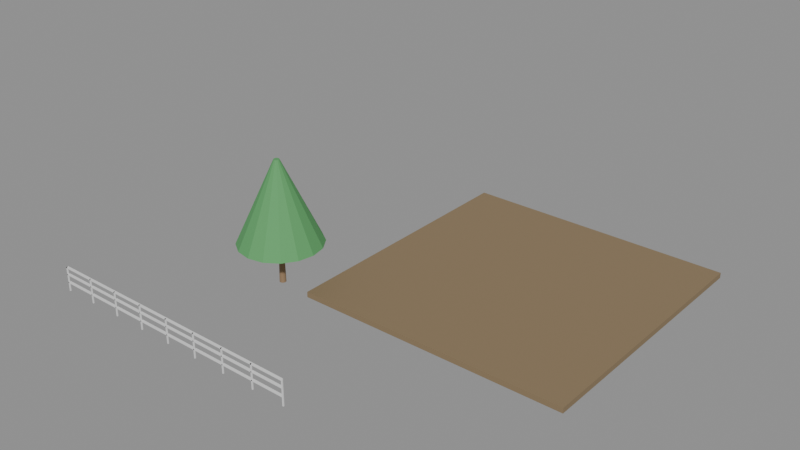 # Source: e1805_after.blend  (saved by Blender 5.2.44; exported with 4.5.12 LTS)
import bpy
from mathutils import Matrix  # noqa: F401  (used for matrix-valued properties, if any)

bpy.ops.wm.read_factory_settings(use_empty=True)
scene = bpy.context.scene
scene.name = 'Scene'

# ---- materials (node trees are filled in below, after node groups)
mat_cesped = bpy.data.materials.new('Cesped')
mat_madera_tronco = bpy.data.materials.new('Madera_Tronco')
mat_follaje = bpy.data.materials.new('Follaje')
mat_madera = bpy.data.materials.new('Madera')

# ---- material node trees
mat_cesped.use_nodes = True; mat_cesped.node_tree.nodes.clear()
_N = mat_cesped.node_tree.nodes; _L = mat_cesped.node_tree.links
n0 = _N.new('ShaderNodeBsdfPrincipled'); n0.name = 'Principled BSDF'; n0.location = (-200, 100)
n0.inputs[0].default_value = (0.25, 0.18, 0.1, 1.0)
n0.inputs[2].default_value = 0.9
n0.inputs[3].default_value = 1.45
n0.inputs[10].default_value = 0.005
n1 = _N.new('ShaderNodeOutputMaterial'); n1.name = 'Material Output'; n1.location = (200, 100)
_L.new(n0.outputs[0], n1.inputs[0])
n1.is_active_output = True
mat_madera_tronco.use_nodes = True; mat_madera_tronco.node_tree.nodes.clear()
_N = mat_madera_tronco.node_tree.nodes; _L = mat_madera_tronco.node_tree.links
n0 = _N.new('ShaderNodeBsdfPrincipled'); n0.name = 'Principled BSDF'; n0.location = (-200, 100)
n0.inputs[0].default_value = (0.28, 0.18, 0.1, 1.0)
n0.inputs[2].default_value = 0.9
n0.inputs[3].default_value = 1.45
n0.inputs[10].default_value = 0.005
n1 = _N.new('ShaderNodeOutputMaterial'); n1.name = 'Material Output'; n1.location = (200, 100)
_L.new(n0.outputs[0], n1.inputs[0])
n1.is_active_output = True
mat_follaje.use_nodes = True; mat_follaje.node_tree.nodes.clear()
_N = mat_follaje.node_tree.nodes; _L = mat_follaje.node_tree.links
n0 = _N.new('ShaderNodeBsdfPrincipled'); n0.name = 'Principled BSDF'; n0.location = (-200, 100)
n0.inputs[0].default_value = (0.1, 0.35, 0.12, 1.0)
n0.inputs[2].default_value = 0.8
n0.inputs[3].default_value = 1.45
n0.inputs[10].default_value = 0.005
n1 = _N.new('ShaderNodeOutputMaterial'); n1.name = 'Material Output'; n1.location = (200, 100)
_L.new(n0.outputs[0], n1.inputs[0])
n1.is_active_output = True
mat_madera.use_nodes = True; mat_madera.node_tree.nodes.clear()
_N = mat_madera.node_tree.nodes; _L = mat_madera.node_tree.links
n0 = _N.new('ShaderNodeBsdfPrincipled'); n0.name = 'Principled BSDF'; n0.location = (-200, 100)
n0.inputs[3].default_value = 1.45
n0.inputs[10].default_value = 0.005
n1 = _N.new('ShaderNodeOutputMaterial'); n1.name = 'Material Output'; n1.location = (200, 100)
_L.new(n0.outputs[0], n1.inputs[0])
n1.is_active_output = True

# ---- meshes
me_parcela_cuerpo_mesh = bpy.data.meshes.new('Parcela_Cuerpo_mesh')
me_parcela_cuerpo_mesh.from_pydata([(0.0, 0.0, 0.0), (10.0, 0.0, 0.0), (10.0, 10.0, 0.0), (0.0, 10.0, 0.0), (0.0, 0.0, 0.2), (10.0, 0.0, 0.2), (10.0, 10.0, 0.2), (0.0, 10.0, 0.2)], [], [(0, 1, 2, 3), (4, 5, 6, 7), (0, 1, 5, 4), (1, 2, 6, 5), (2, 3, 7, 6), (3, 0, 4, 7)])
me_parcela_cuerpo_mesh.materials.append(mat_cesped)
me_parcela_cuerpo_mesh.update()
me_arbol_central_tronco_mesh = bpy.data.meshes.new('Arbol_Central_Tronco_mesh')
me_arbol_central_tronco_mesh.from_pydata([(0.0, 0.12, 0.0), (0.0, 0.084, 1.5), (0.06, 0.1039, 0.0), (0.042, 0.07275, 1.5), (0.1039, 0.06, 0.0), (0.07275, 0.042, 1.5), (0.12, 0.0, 0.0), (0.084, 0.0, 1.5), (0.1039, -0.06, 0.0), (0.07275, -0.042, 1.5), (0.06, -0.1039, 0.0), (0.042, -0.07275, 1.5), (0.0, -0.12, 0.0), (0.0, -0.084, 1.5), (-0.06, -0.1039, 0.0), (-0.042, -0.07275, 1.5), (-0.1039, -0.06, 0.0), (-0.07275, -0.042, 1.5), (-0.12, 0.0, 0.0), (-0.084, 0.0, 1.5), (-0.1039, 0.06, 0.0), (-0.07275, 0.042, 1.5), (-0.06, 0.1039, 0.0), (-0.042, 0.07275, 1.5)], [], [(0, 1, 3, 2), (2, 3, 5, 4), (4, 5, 7, 6), (6, 7, 9, 8), (8, 9, 11, 10), (10, 11, 13, 12), (12, 13, 15, 14), (14, 15, 17, 16), (16, 17, 19, 18), (18, 19, 21, 20), (3, 1, 23, 21, 19, 17, 15, 13, 11, 9, 7, 5), (20, 21, 23, 22), (22, 23, 1, 0), (0, 2, 4, 6, 8, 10, 12, 14, 16, 18, 20, 22)])
me_arbol_central_tronco_mesh.materials.append(mat_madera_tronco)
me_arbol_central_tronco_mesh.update()
me_arbol_central_copa_mesh = bpy.data.meshes.new('Arbol_Central_Copa_mesh')
me_arbol_central_copa_mesh.from_pydata([(0.0, 1.5, 1.5), (0.0, 0.1, 4.5), (0.574, 1.386, 1.5), (0.03827, 0.09239, 4.5), (1.061, 1.061, 1.5), (0.07071, 0.07071, 4.5), (1.386, 0.574, 1.5), (0.09239, 0.03827, 4.5), (1.5, 0.0, 1.5), (0.1, 0.0, 4.5), (1.386, -0.574, 1.5), (0.09239, -0.03827, 4.5), (1.061, -1.061, 1.5), (0.07071, -0.07071, 4.5), (0.574, -1.386, 1.5), (0.03827, -0.09239, 4.5), (0.0, -1.5, 1.5), (0.0, -0.1, 4.5), (-0.574, -1.386, 1.5), (-0.03827, -0.09239, 4.5), (-1.061, -1.061, 1.5), (-0.07071, -0.07071, 4.5), (-1.386, -0.574, 1.5), (-0.09239, -0.03827, 4.5), (-1.5, 0.0, 1.5), (-0.1, 0.0, 4.5), (-1.386, 0.574, 1.5), (-0.09239, 0.03827, 4.5), (-1.061, 1.061, 1.5), (-0.07071, 0.07071, 4.5), (-0.574, 1.386, 1.5), (-0.03827, 0.09239, 4.5)], [], [(0, 1, 3, 2), (2, 3, 5, 4), (4, 5, 7, 6), (6, 7, 9, 8), (8, 9, 11, 10), (10, 11, 13, 12), (12, 13, 15, 14), (14, 15, 17, 16), (16, 17, 19, 18), (18, 19, 21, 20), (20, 21, 23, 22), (22, 23, 25, 24), (24, 25, 27, 26), (26, 27, 29, 28), (3, 1, 31, 29, 27, 25, 23, 21, 19, 17, 15, 13, 11, 9, 7, 5), (28, 29, 31, 30), (30, 31, 1, 0), (0, 2, 4, 6, 8, 10, 12, 14, 16, 18, 20, 22, 24, 26, 28, 30)])
me_arbol_central_copa_mesh.materials.append(mat_follaje)
me_arbol_central_copa_mesh.update()
me_baranda_frontal_poste_1_mesh = bpy.data.meshes.new('Baranda_Frontal_Poste_1_mesh')
me_baranda_frontal_poste_1_mesh.from_pydata([(0.0, 0.0, 0.0), (0.04, 0.0, 0.0), (0.04, 0.04, 0.0), (0.0, 0.04, 0.0), (0.0, 0.0, 0.9), (0.04, 0.0, 0.9), (0.04, 0.04, 0.9), (0.0, 0.04, 0.9)], [], [(0, 1, 2, 3), (4, 5, 6, 7), (0, 1, 5, 4), (1, 2, 6, 5), (2, 3, 7, 6), (3, 0, 4, 7)])
me_baranda_frontal_poste_1_mesh.materials.append(mat_madera)
me_baranda_frontal_poste_1_mesh.update()
me_baranda_frontal_poste_2_mesh = bpy.data.meshes.new('Baranda_Frontal_Poste_2_mesh')
me_baranda_frontal_poste_2_mesh.from_pydata([(0.0, 0.0, 0.0), (0.04, 0.0, 0.0), (0.04, 0.04, 0.0), (0.0, 0.04, 0.0), (0.0, 0.0, 0.9), (0.04, 0.0, 0.9), (0.04, 0.04, 0.9), (0.0, 0.04, 0.9)], [], [(0, 1, 2, 3), (4, 5, 6, 7), (0, 1, 5, 4), (1, 2, 6, 5), (2, 3, 7, 6), (3, 0, 4, 7)])
me_baranda_frontal_poste_2_mesh.materials.append(mat_madera)
me_baranda_frontal_poste_2_mesh.update()
me_baranda_frontal_poste_3_mesh = bpy.data.meshes.new('Baranda_Frontal_Poste_3_mesh')
me_baranda_frontal_poste_3_mesh.from_pydata([(0.0, 0.0, 0.0), (0.04, 0.0, 0.0), (0.04, 0.04, 0.0), (0.0, 0.04, 0.0), (0.0, 0.0, 0.9), (0.04, 0.0, 0.9), (0.04, 0.04, 0.9), (0.0, 0.04, 0.9)], [], [(0, 1, 2, 3), (4, 5, 6, 7), (0, 1, 5, 4), (1, 2, 6, 5), (2, 3, 7, 6), (3, 0, 4, 7)])
me_baranda_frontal_poste_3_mesh.materials.append(mat_madera)
me_baranda_frontal_poste_3_mesh.update()
me_baranda_frontal_poste_4_mesh = bpy.data.meshes.new('Baranda_Frontal_Poste_4_mesh')
me_baranda_frontal_poste_4_mesh.from_pydata([(0.0, 0.0, 0.0), (0.04, 0.0, 0.0), (0.04, 0.04, 0.0), (0.0, 0.04, 0.0), (0.0, 0.0, 0.9), (0.04, 0.0, 0.9), (0.04, 0.04, 0.9), (0.0, 0.04, 0.9)], [], [(0, 1, 2, 3), (4, 5, 6, 7), (0, 1, 5, 4), (1, 2, 6, 5), (2, 3, 7, 6), (3, 0, 4, 7)])
me_baranda_frontal_poste_4_mesh.materials.append(mat_madera)
me_baranda_frontal_poste_4_mesh.update()
me_baranda_frontal_poste_5_mesh = bpy.data.meshes.new('Baranda_Frontal_Poste_5_mesh')
me_baranda_frontal_poste_5_mesh.from_pydata([(0.0, 0.0, 0.0), (0.04, 0.0, 0.0), (0.04, 0.04, 0.0), (0.0, 0.04, 0.0), (0.0, 0.0, 0.9), (0.04, 0.0, 0.9), (0.04, 0.04, 0.9), (0.0, 0.04, 0.9)], [], [(0, 1, 2, 3), (4, 5, 6, 7), (0, 1, 5, 4), (1, 2, 6, 5), (2, 3, 7, 6), (3, 0, 4, 7)])
me_baranda_frontal_poste_5_mesh.materials.append(mat_madera)
me_baranda_frontal_poste_5_mesh.update()
me_baranda_frontal_poste_6_mesh = bpy.data.meshes.new('Baranda_Frontal_Poste_6_mesh')
me_baranda_frontal_poste_6_mesh.from_pydata([(0.0, 0.0, 0.0), (0.04, 0.0, 0.0), (0.04, 0.04, 0.0), (0.0, 0.04, 0.0), (0.0, 0.0, 0.9), (0.04, 0.0, 0.9), (0.04, 0.04, 0.9), (0.0, 0.04, 0.9)], [], [(0, 1, 2, 3), (4, 5, 6, 7), (0, 1, 5, 4), (1, 2, 6, 5), (2, 3, 7, 6), (3, 0, 4, 7)])
me_baranda_frontal_poste_6_mesh.materials.append(mat_madera)
me_baranda_frontal_poste_6_mesh.update()
me_baranda_frontal_poste_7_mesh = bpy.data.meshes.new('Baranda_Frontal_Poste_7_mesh')
me_baranda_frontal_poste_7_mesh.from_pydata([(0.0, 0.0, 0.0), (0.04, 0.0, 0.0), (0.04, 0.04, 0.0), (0.0, 0.04, 0.0), (0.0, 0.0, 0.9), (0.04, 0.0, 0.9), (0.04, 0.04, 0.9), (0.0, 0.04, 0.9)], [], [(0, 1, 2, 3), (4, 5, 6, 7), (0, 1, 5, 4), (1, 2, 6, 5), (2, 3, 7, 6), (3, 0, 4, 7)])
me_baranda_frontal_poste_7_mesh.materials.append(mat_madera)
me_baranda_frontal_poste_7_mesh.update()
me_baranda_frontal_poste_8_mesh = bpy.data.meshes.new('Baranda_Frontal_Poste_8_mesh')
me_baranda_frontal_poste_8_mesh.from_pydata([(0.0, 0.0, 0.0), (0.04, 0.0, 0.0), (0.04, 0.04, 0.0), (0.0, 0.04, 0.0), (0.0, 0.0, 0.9), (0.04, 0.0, 0.9), (0.04, 0.04, 0.9), (0.0, 0.04, 0.9)], [], [(0, 1, 2, 3), (4, 5, 6, 7), (0, 1, 5, 4), (1, 2, 6, 5), (2, 3, 7, 6), (3, 0, 4, 7)])
me_baranda_frontal_poste_8_mesh.materials.append(mat_madera)
me_baranda_frontal_poste_8_mesh.update()
me_baranda_frontal_poste_9_mesh = bpy.data.meshes.new('Baranda_Frontal_Poste_9_mesh')
me_baranda_frontal_poste_9_mesh.from_pydata([(0.0, 0.0, 0.0), (0.04, 0.0, 0.0), (0.04, 0.04, 0.0), (0.0, 0.04, 0.0), (0.0, 0.0, 0.9), (0.04, 0.0, 0.9), (0.04, 0.04, 0.9), (0.0, 0.04, 0.9)], [], [(0, 1, 2, 3), (4, 5, 6, 7), (0, 1, 5, 4), (1, 2, 6, 5), (2, 3, 7, 6), (3, 0, 4, 7)])
me_baranda_frontal_poste_9_mesh.materials.append(mat_madera)
me_baranda_frontal_poste_9_mesh.update()
me_baranda_frontal_top_mesh = bpy.data.meshes.new('Baranda_Frontal_Top_mesh')
me_baranda_frontal_top_mesh.from_pydata([(0.0, 0.0, 0.0), (10.0, 0.0, 0.0), (10.0, 0.08, 0.0), (0.0, 0.08, 0.0), (0.0, 0.0, 0.04), (10.0, 0.0, 0.04), (10.0, 0.08, 0.04), (0.0, 0.08, 0.04)], [], [(0, 1, 2, 3), (4, 5, 6, 7), (0, 1, 5, 4), (1, 2, 6, 5), (2, 3, 7, 6), (3, 0, 4, 7)])
me_baranda_frontal_top_mesh.materials.append(mat_madera)
me_baranda_frontal_top_mesh.update()
me_baranda_frontal_trav_1_mesh = bpy.data.meshes.new('Baranda_Frontal_Trav_1_mesh')
me_baranda_frontal_trav_1_mesh.from_pydata([(0.0, 0.0, 0.0), (10.0, 0.0, 0.0), (10.0, 0.08, 0.0), (0.0, 0.08, 0.0), (0.0, 0.0, 0.04), (10.0, 0.0, 0.04), (10.0, 0.08, 0.04), (0.0, 0.08, 0.04)], [], [(0, 1, 2, 3), (4, 5, 6, 7), (0, 1, 5, 4), (1, 2, 6, 5), (2, 3, 7, 6), (3, 0, 4, 7)])
me_baranda_frontal_trav_1_mesh.materials.append(mat_madera)
me_baranda_frontal_trav_1_mesh.update()
me_baranda_frontal_trav_2_mesh = bpy.data.meshes.new('Baranda_Frontal_Trav_2_mesh')
me_baranda_frontal_trav_2_mesh.from_pydata([(0.0, 0.0, 0.0), (10.0, 0.0, 0.0), (10.0, 0.08, 0.0), (0.0, 0.08, 0.0), (0.0, 0.0, 0.04), (10.0, 0.0, 0.04), (10.0, 0.08, 0.04), (0.0, 0.08, 0.04)], [], [(0, 1, 2, 3), (4, 5, 6, 7), (0, 1, 5, 4), (1, 2, 6, 5), (2, 3, 7, 6), (3, 0, 4, 7)])
me_baranda_frontal_trav_2_mesh.materials.append(mat_madera)
me_baranda_frontal_trav_2_mesh.update()

# ---- objects
ob_parcela = bpy.data.objects.new('Parcela', None)
ob_parcela_cuerpo = bpy.data.objects.new('Parcela_Cuerpo', me_parcela_cuerpo_mesh)
ob_arbol_central = bpy.data.objects.new('Arbol_Central', None)
ob_arbol_central_tronco = bpy.data.objects.new('Arbol_Central_Tronco', me_arbol_central_tronco_mesh)
ob_arbol_central_copa = bpy.data.objects.new('Arbol_Central_Copa', me_arbol_central_copa_mesh)
ob_baranda_frontal = bpy.data.objects.new('Baranda_Frontal', None)
ob_baranda_frontal_poste_1 = bpy.data.objects.new('Baranda_Frontal_Poste_1', me_baranda_frontal_poste_1_mesh)
ob_baranda_frontal_poste_2 = bpy.data.objects.new('Baranda_Frontal_Poste_2', me_baranda_frontal_poste_2_mesh)
ob_baranda_frontal_poste_3 = bpy.data.objects.new('Baranda_Frontal_Poste_3', me_baranda_frontal_poste_3_mesh)
ob_baranda_frontal_poste_4 = bpy.data.objects.new('Baranda_Frontal_Poste_4', me_baranda_frontal_poste_4_mesh)
ob_baranda_frontal_poste_5 = bpy.data.objects.new('Baranda_Frontal_Poste_5', me_baranda_frontal_poste_5_mesh)
ob_baranda_frontal_poste_6 = bpy.data.objects.new('Baranda_Frontal_Poste_6', me_baranda_frontal_poste_6_mesh)
ob_baranda_frontal_poste_7 = bpy.data.objects.new('Baranda_Frontal_Poste_7', me_baranda_frontal_poste_7_mesh)
ob_baranda_frontal_poste_8 = bpy.data.objects.new('Baranda_Frontal_Poste_8', me_baranda_frontal_poste_8_mesh)
ob_baranda_frontal_poste_9 = bpy.data.objects.new('Baranda_Frontal_Poste_9', me_baranda_frontal_poste_9_mesh)
ob_baranda_frontal_top = bpy.data.objects.new('Baranda_Frontal_Top', me_baranda_frontal_top_mesh)
ob_baranda_frontal_trav_1 = bpy.data.objects.new('Baranda_Frontal_Trav_1', me_baranda_frontal_trav_1_mesh)
ob_baranda_frontal_trav_2 = bpy.data.objects.new('Baranda_Frontal_Trav_2', me_baranda_frontal_trav_2_mesh)

# ---- transforms, parenting, visibility, modifiers, constraints
ob_parcela.location = (1.13, 0.0, 0.0)
ob_parcela.empty_display_type = 'ARROWS'
ob_parcela_cuerpo.parent = ob_parcela
ob_parcela_cuerpo.location = (0.0, 0.0, 0.0)
ob_arbol_central.location = (0.0, 0.0, 0.2)
ob_arbol_central.empty_display_type = 'ARROWS'
ob_arbol_central_tronco.parent = ob_arbol_central
ob_arbol_central_tronco.location = (0.0, 0.0, 0.0)
ob_arbol_central_copa.parent = ob_arbol_central
ob_arbol_central_copa.location = (0.0, 0.0, 0.0)
ob_baranda_frontal.location = (-5.0, -5.0, 0.2)
ob_baranda_frontal.empty_display_type = 'ARROWS'
ob_baranda_frontal_poste_1.parent = ob_baranda_frontal
ob_baranda_frontal_poste_1.location = (0.0, 0.0, 0.0)
ob_baranda_frontal_poste_2.parent = ob_baranda_frontal
ob_baranda_frontal_poste_2.location = (1.25, 0.0, 0.0)
ob_baranda_frontal_poste_3.parent = ob_baranda_frontal
ob_baranda_frontal_poste_3.location = (2.5, 0.0, 0.0)
ob_baranda_frontal_poste_4.parent = ob_baranda_frontal
ob_baranda_frontal_poste_4.location = (3.75, 0.0, 0.0)
ob_baranda_frontal_poste_5.parent = ob_baranda_frontal
ob_baranda_frontal_poste_5.location = (5.0, 0.0, 0.0)
ob_baranda_frontal_poste_6.parent = ob_baranda_frontal
ob_baranda_frontal_poste_6.location = (6.25, 0.0, 0.0)
ob_baranda_frontal_poste_7.parent = ob_baranda_frontal
ob_baranda_frontal_poste_7.location = (7.5, 0.0, 0.0)
ob_baranda_frontal_poste_8.parent = ob_baranda_frontal
ob_baranda_frontal_poste_8.location = (8.75, 0.0, 0.0)
ob_baranda_frontal_poste_9.parent = ob_baranda_frontal
ob_baranda_frontal_poste_9.location = (10.0, 0.0, 0.0)
ob_baranda_frontal_top.parent = ob_baranda_frontal
ob_baranda_frontal_top.location = (0.0, 0.0, 0.86)
ob_baranda_frontal_trav_1.parent = ob_baranda_frontal
ob_baranda_frontal_trav_1.location = (0.0, 0.0, 0.3)
ob_baranda_frontal_trav_2.parent = ob_baranda_frontal
ob_baranda_frontal_trav_2.location = (0.0, 0.0, 0.6)

# ---- collection membership
scene.collection.objects.link(ob_parcela)
scene.collection.objects.link(ob_parcela_cuerpo)
scene.collection.objects.link(ob_arbol_central)
scene.collection.objects.link(ob_arbol_central_tronco)
scene.collection.objects.link(ob_arbol_central_copa)
scene.collection.objects.link(ob_baranda_frontal)
scene.collection.objects.link(ob_baranda_frontal_poste_1)
scene.collection.objects.link(ob_baranda_frontal_poste_2)
scene.collection.objects.link(ob_baranda_frontal_poste_3)
scene.collection.objects.link(ob_baranda_frontal_poste_4)
scene.collection.objects.link(ob_baranda_frontal_poste_5)
scene.collection.objects.link(ob_baranda_frontal_poste_6)
scene.collection.objects.link(ob_baranda_frontal_poste_7)
scene.collection.objects.link(ob_baranda_frontal_poste_8)
scene.collection.objects.link(ob_baranda_frontal_poste_9)
scene.collection.objects.link(ob_baranda_frontal_top)
scene.collection.objects.link(ob_baranda_frontal_trav_1)
scene.collection.objects.link(ob_baranda_frontal_trav_2)

# ---- scene / render settings (as saved in the file)
scene.frame_start = 1; scene.frame_end = 250; scene.frame_set(1)
scene.render.engine = 'BLENDER_EEVEE_NEXT'
scene.render.bake_bias = 0.0
scene.render.bake_samples = 0
scene.render.compositor_device = 'GPU'
scene.eevee.use_volume_custom_range = False
scene.eevee.fast_gi_thickness_near = 0.1
scene.eevee.fast_gi_thickness_far = 0.0
scene.eevee.ray_tracing_options.screen_trace_thickness = 0.1
bpy.context.view_layer.update()

# ---- added for rendering (the .blend has no active camera and no usable light): camera, sun + grey world if the file has none
cam_auto = bpy.data.cameras.new('AutoCamera')
cam_auto.lens = 50.0
cam_auto.sensor_width = 36.0
cam_auto.clip_end = 1000.0
ob_auto_camera = bpy.data.objects.new('AutoCamera', cam_auto)
scene.collection.objects.link(ob_auto_camera)
ob_auto_camera.location = (23.9035, -22.5061, 19.0208)
ob_auto_camera.rotation_euler = (1.09748, -7.21219e-08, 0.694738)
scene.camera = ob_auto_camera
light_auto_sun = bpy.data.lights.new('AutoSun', 'SUN')
light_auto_sun.energy = 3.0
light_auto_sun.angle = 0.0523599
ob_auto_sun = bpy.data.objects.new('AutoSun', light_auto_sun)
scene.collection.objects.link(ob_auto_sun)
ob_auto_sun.rotation_euler = (0.872665, 0.174533, 0.523599)
if scene.world is None:
    world_auto = bpy.data.worlds.new('AutoWorld')
    world_auto.color = (0.3, 0.3, 0.3)
    scene.world = world_auto
bpy.context.view_layer.update()
